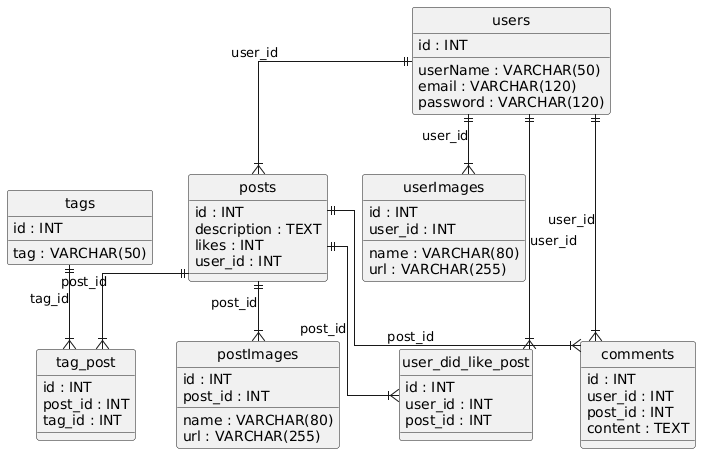

The diagram above was rendered by PlantUML. Its source (embedded in the PNG):
@startuml
hide circle
skinparam linetype ortho

entity "users" as users {
  id : INT
  userName : VARCHAR(50)
  email : VARCHAR(120)
  password : VARCHAR(120)
}

entity "userImages" as userImages {
  id : INT
  name : VARCHAR(80)
  url : VARCHAR(255)
  user_id : INT
}

entity "posts" as posts {
  id : INT
  description : TEXT
  likes : INT
  user_id : INT
}

entity "tags" as tags {
  id : INT
  tag : VARCHAR(50)
}

entity "tag_post" as tag_post {
  id : INT
  post_id : INT
  tag_id : INT
}

entity "postImages" as postImages {
  id : INT
  name : VARCHAR(80)
  url : VARCHAR(255)
  post_id : INT
}

entity "comments" as comments {
  id : INT
  user_id : INT
  post_id : INT
  content : TEXT
}

entity "user_did_like_post" as user_did_like_post {
  id : INT
  user_id : INT
  post_id : INT
}

users ||--|{ userImages : "user_id"
users ||--|{ posts : "user_id"
posts ||--|{ tag_post : "post_id"
tags ||--|{ tag_post : "tag_id"
posts ||--|{ postImages : "post_id"
users ||--|{ comments : "user_id"
posts ||--|{ comments : "post_id"
users ||--|{ user_did_like_post : "user_id"
posts ||--|{ user_did_like_post : "post_id"
@enduml